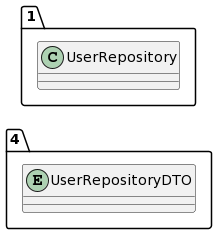

The diagram above was rendered by PlantUML. Its source (embedded in the PNG):
@startuml
allow_mixing
left to right direction
package "4"{
entity UserRepositoryDTO

}
package "1"{
class UserRepository
}
@enduml